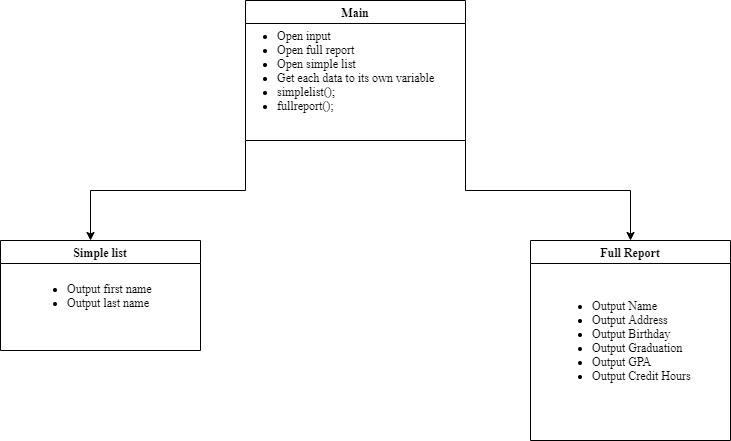

The diagram above was exported from draw.io. Its source (the exported page's mxGraphModel, read from the mxfile embedded in the PNG):
<mxGraphModel dx="1550" dy="835" grid="1" gridSize="10" guides="1" tooltips="1" connect="1" arrows="1" fold="1" page="1" pageScale="1" pageWidth="850" pageHeight="1100" math="0" shadow="0">
  <root>
    <mxCell id="0" />
    <mxCell id="1" parent="0" />
    <mxCell id="oD5jFDFMKWUsaAPRz7Uu-7" style="edgeStyle=orthogonalEdgeStyle;rounded=0;orthogonalLoop=1;jettySize=auto;html=1;exitX=0;exitY=1;exitDx=0;exitDy=0;fontFamily=Times New Roman;" edge="1" parent="1" source="oD5jFDFMKWUsaAPRz7Uu-1">
      <mxGeometry relative="1" as="geometry">
        <mxPoint x="160" y="290" as="targetPoint" />
      </mxGeometry>
    </mxCell>
    <mxCell id="oD5jFDFMKWUsaAPRz7Uu-8" style="edgeStyle=orthogonalEdgeStyle;rounded=0;orthogonalLoop=1;jettySize=auto;html=1;exitX=1;exitY=1;exitDx=0;exitDy=0;fontFamily=Times New Roman;" edge="1" parent="1" source="oD5jFDFMKWUsaAPRz7Uu-1">
      <mxGeometry relative="1" as="geometry">
        <mxPoint x="700" y="290" as="targetPoint" />
      </mxGeometry>
    </mxCell>
    <mxCell id="oD5jFDFMKWUsaAPRz7Uu-1" value="Main" style="swimlane;fontFamily=Times New Roman;" vertex="1" parent="1">
      <mxGeometry x="315" y="50" width="220" height="140" as="geometry" />
    </mxCell>
    <mxCell id="oD5jFDFMKWUsaAPRz7Uu-3" value="&lt;ul&gt;&lt;li&gt;Open input&amp;nbsp;&lt;/li&gt;&lt;li&gt;Open full report&lt;/li&gt;&lt;li&gt;Open simple list&lt;/li&gt;&lt;li&gt;Get each data to its own variable&lt;/li&gt;&lt;li&gt;simplelist();&lt;/li&gt;&lt;li&gt;fullreport();&lt;/li&gt;&lt;/ul&gt;" style="text;html=1;align=left;verticalAlign=middle;resizable=0;points=[];autosize=1;strokeColor=none;fillColor=none;fontFamily=Times New Roman;" vertex="1" parent="oD5jFDFMKWUsaAPRz7Uu-1">
      <mxGeometry x="-10" y="15" width="210" height="110" as="geometry" />
    </mxCell>
    <mxCell id="oD5jFDFMKWUsaAPRz7Uu-9" value="Simple list" style="swimlane;align=center;fontFamily=Times New Roman;" vertex="1" parent="1">
      <mxGeometry x="70" y="290" width="200" height="110" as="geometry" />
    </mxCell>
    <mxCell id="oD5jFDFMKWUsaAPRz7Uu-10" value="&lt;ul&gt;&lt;li&gt;Output first name&lt;/li&gt;&lt;li&gt;Output last name&lt;/li&gt;&lt;/ul&gt;" style="text;html=1;align=left;verticalAlign=middle;resizable=0;points=[];autosize=1;strokeColor=none;fillColor=none;fontFamily=Times New Roman;" vertex="1" parent="oD5jFDFMKWUsaAPRz7Uu-9">
      <mxGeometry x="25" y="25" width="140" height="60" as="geometry" />
    </mxCell>
    <mxCell id="oD5jFDFMKWUsaAPRz7Uu-11" value="Full Report" style="swimlane;align=center;fontFamily=Times New Roman;" vertex="1" parent="1">
      <mxGeometry x="600" y="290" width="200" height="200" as="geometry" />
    </mxCell>
    <mxCell id="oD5jFDFMKWUsaAPRz7Uu-12" value="&lt;ul&gt;&lt;li&gt;Output Name&lt;/li&gt;&lt;li&gt;Output Address&lt;/li&gt;&lt;li&gt;Output Birthday&lt;/li&gt;&lt;li&gt;Output Graduation&lt;/li&gt;&lt;li&gt;Output GPA&lt;/li&gt;&lt;li&gt;Output Credit Hours&lt;/li&gt;&lt;/ul&gt;" style="text;html=1;align=left;verticalAlign=middle;resizable=0;points=[];autosize=1;strokeColor=none;fillColor=none;fontFamily=Times New Roman;" vertex="1" parent="oD5jFDFMKWUsaAPRz7Uu-11">
      <mxGeometry x="20" y="45" width="150" height="110" as="geometry" />
    </mxCell>
  </root>
</mxGraphModel>